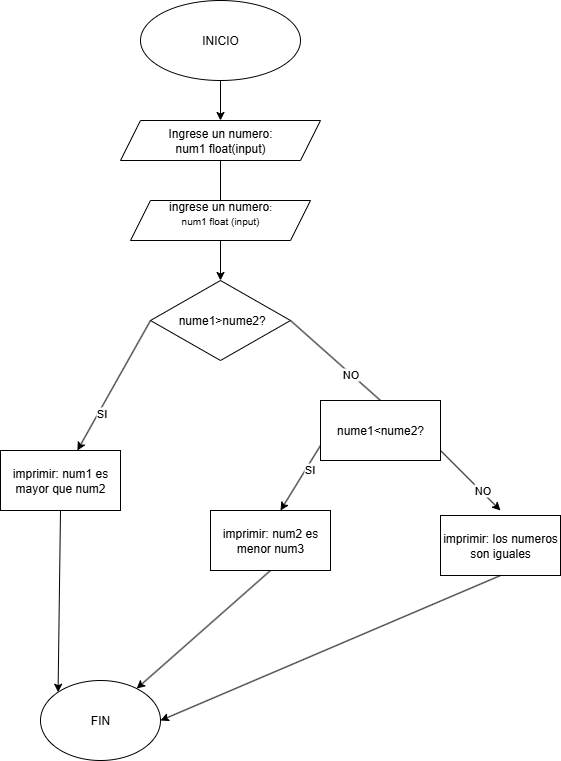

The diagram above was exported from draw.io. Its source (the exported page's mxGraphModel, read from the mxfile embedded in the PNG):
<mxGraphModel dx="872" dy="465" grid="1" gridSize="10" guides="1" tooltips="1" connect="1" arrows="1" fold="1" page="1" pageScale="1" pageWidth="827" pageHeight="1169" math="0" shadow="0">
  <root>
    <mxCell id="0" />
    <mxCell id="1" parent="0" />
    <mxCell id="BF-kqdvJJraryWfraWXD-1" value="INICIO" style="ellipse;whiteSpace=wrap;html=1;" vertex="1" parent="1">
      <mxGeometry x="320" y="40" width="160" height="80" as="geometry" />
    </mxCell>
    <mxCell id="BF-kqdvJJraryWfraWXD-2" value="" style="endArrow=classic;html=1;rounded=0;exitX=0.5;exitY=1;exitDx=0;exitDy=0;" edge="1" parent="1" source="BF-kqdvJJraryWfraWXD-1">
      <mxGeometry width="50" height="50" relative="1" as="geometry">
        <mxPoint x="390" y="220" as="sourcePoint" />
        <mxPoint x="400" y="160" as="targetPoint" />
      </mxGeometry>
    </mxCell>
    <mxCell id="h7scuikCiRZuGzbBuQMT-1" value="Ingrese un numero:&lt;div&gt;num1 float(input)&lt;/div&gt;" style="shape=parallelogram;perimeter=parallelogramPerimeter;whiteSpace=wrap;html=1;fixedSize=1;" vertex="1" parent="1">
      <mxGeometry x="300" y="160" width="200" height="40" as="geometry" />
    </mxCell>
    <mxCell id="m6behjhSisgSAWPEwbcJ-1" value="" style="endArrow=none;html=1;rounded=0;entryX=0.5;entryY=1;entryDx=0;entryDy=0;" edge="1" parent="1" target="h7scuikCiRZuGzbBuQMT-1">
      <mxGeometry width="50" height="50" relative="1" as="geometry">
        <mxPoint x="400" y="240" as="sourcePoint" />
        <mxPoint x="440" y="180" as="targetPoint" />
      </mxGeometry>
    </mxCell>
    <mxCell id="m6behjhSisgSAWPEwbcJ-2" value="ingrese un numero&lt;span style=&quot;font-size: 10px;&quot;&gt;:&lt;/span&gt;&lt;div&gt;&lt;span style=&quot;font-size: 10px;&quot;&gt;num1 float (input)&lt;br&gt;&lt;/span&gt;&lt;div&gt;&lt;br&gt;&lt;/div&gt;&lt;/div&gt;" style="shape=parallelogram;perimeter=parallelogramPerimeter;whiteSpace=wrap;html=1;fixedSize=1;" vertex="1" parent="1">
      <mxGeometry x="310" y="240" width="180" height="40" as="geometry" />
    </mxCell>
    <mxCell id="m6behjhSisgSAWPEwbcJ-3" value="" style="endArrow=classic;html=1;rounded=0;exitX=0.5;exitY=1;exitDx=0;exitDy=0;" edge="1" parent="1" source="m6behjhSisgSAWPEwbcJ-2">
      <mxGeometry width="50" height="50" relative="1" as="geometry">
        <mxPoint x="389" y="320" as="sourcePoint" />
        <mxPoint x="400" y="320" as="targetPoint" />
      </mxGeometry>
    </mxCell>
    <mxCell id="MfRmriF418hz1Ki_ZXvA-1" value="&amp;nbsp;nume1&amp;gt;nume2?" style="rhombus;whiteSpace=wrap;html=1;" vertex="1" parent="1">
      <mxGeometry x="330" y="320" width="140" height="80" as="geometry" />
    </mxCell>
    <mxCell id="Ug_-P68b8Jxhrw1hjzhO-2" value="" style="endArrow=classic;html=1;rounded=0;exitX=0;exitY=0.5;exitDx=0;exitDy=0;" edge="1" parent="1" source="MfRmriF418hz1Ki_ZXvA-1" target="UO81CEiOWANWIenHf5L4-2">
      <mxGeometry width="50" height="50" relative="1" as="geometry">
        <mxPoint x="390" y="520" as="sourcePoint" />
        <mxPoint x="240" y="520" as="targetPoint" />
      </mxGeometry>
    </mxCell>
    <mxCell id="NHPIrr76wRsLCLHDx7Ub-4" value="SI" style="edgeLabel;html=1;align=center;verticalAlign=middle;resizable=0;points=[];" vertex="1" connectable="0" parent="Ug_-P68b8Jxhrw1hjzhO-2">
      <mxGeometry x="0.4097" y="2" relative="1" as="geometry">
        <mxPoint as="offset" />
      </mxGeometry>
    </mxCell>
    <mxCell id="NHPIrr76wRsLCLHDx7Ub-1" value="" style="endArrow=none;html=1;rounded=0;" edge="1" parent="1">
      <mxGeometry width="50" height="50" relative="1" as="geometry">
        <mxPoint x="470" y="360" as="sourcePoint" />
        <mxPoint x="560" y="440" as="targetPoint" />
      </mxGeometry>
    </mxCell>
    <mxCell id="NHPIrr76wRsLCLHDx7Ub-3" value="NO" style="edgeLabel;html=1;align=center;verticalAlign=middle;resizable=0;points=[];" vertex="1" connectable="0" parent="NHPIrr76wRsLCLHDx7Ub-1">
      <mxGeometry x="0.3283" y="-1" relative="1" as="geometry">
        <mxPoint as="offset" />
      </mxGeometry>
    </mxCell>
    <mxCell id="LjRmxj-lnuQsR8YZPgCx-1" value="nume1&amp;lt;nume2?" style="rounded=0;whiteSpace=wrap;html=1;" vertex="1" parent="1">
      <mxGeometry x="500" y="440" width="120" height="60" as="geometry" />
    </mxCell>
    <mxCell id="UO81CEiOWANWIenHf5L4-1" value="" style="endArrow=classic;html=1;rounded=0;" edge="1" parent="1">
      <mxGeometry width="50" height="50" relative="1" as="geometry">
        <mxPoint x="620" y="490" as="sourcePoint" />
        <mxPoint x="680" y="550" as="targetPoint" />
      </mxGeometry>
    </mxCell>
    <mxCell id="l6uz9ZJTmukEzvF_rI1L-1" value="NO" style="edgeLabel;html=1;align=center;verticalAlign=middle;resizable=0;points=[];" vertex="1" connectable="0" parent="UO81CEiOWANWIenHf5L4-1">
      <mxGeometry x="0.35" y="1" relative="1" as="geometry">
        <mxPoint as="offset" />
      </mxGeometry>
    </mxCell>
    <mxCell id="UO81CEiOWANWIenHf5L4-2" value="imprimir: num1 es mayor que num2" style="rounded=0;whiteSpace=wrap;html=1;" vertex="1" parent="1">
      <mxGeometry x="180" y="490" width="120" height="60" as="geometry" />
    </mxCell>
    <mxCell id="l6uz9ZJTmukEzvF_rI1L-2" value="" style="endArrow=classic;html=1;rounded=0;exitX=0;exitY=0.75;exitDx=0;exitDy=0;" edge="1" parent="1" source="LjRmxj-lnuQsR8YZPgCx-1">
      <mxGeometry width="50" height="50" relative="1" as="geometry">
        <mxPoint x="470" y="585" as="sourcePoint" />
        <mxPoint x="460" y="550" as="targetPoint" />
      </mxGeometry>
    </mxCell>
    <mxCell id="l6uz9ZJTmukEzvF_rI1L-3" value="SI" style="edgeLabel;html=1;align=center;verticalAlign=middle;resizable=0;points=[];" vertex="1" connectable="0" parent="l6uz9ZJTmukEzvF_rI1L-2">
      <mxGeometry x="-0.3219" y="2" relative="1" as="geometry">
        <mxPoint as="offset" />
      </mxGeometry>
    </mxCell>
    <mxCell id="p5-qSjV1VoEV6DkReBp8-1" value="imprimir: num2 es menor num3" style="rounded=0;whiteSpace=wrap;html=1;" vertex="1" parent="1">
      <mxGeometry x="390" y="550" width="120" height="60" as="geometry" />
    </mxCell>
    <mxCell id="p5-qSjV1VoEV6DkReBp8-2" value="imprimir: los numeros son iguales" style="rounded=0;whiteSpace=wrap;html=1;" vertex="1" parent="1">
      <mxGeometry x="620" y="555" width="120" height="60" as="geometry" />
    </mxCell>
    <mxCell id="FC0wmtU7aHGbmGqjy1gG-6" value="" style="endArrow=classic;html=1;rounded=0;exitX=0.5;exitY=1;exitDx=0;exitDy=0;entryX=0;entryY=0;entryDx=0;entryDy=0;" edge="1" parent="1" source="UO81CEiOWANWIenHf5L4-2" target="FC0wmtU7aHGbmGqjy1gG-11">
      <mxGeometry width="50" height="50" relative="1" as="geometry">
        <mxPoint x="240" y="650" as="sourcePoint" />
        <mxPoint x="240" y="720" as="targetPoint" />
      </mxGeometry>
    </mxCell>
    <mxCell id="FC0wmtU7aHGbmGqjy1gG-9" value="" style="endArrow=classic;html=1;rounded=0;exitX=0.5;exitY=1;exitDx=0;exitDy=0;" edge="1" parent="1" source="p5-qSjV1VoEV6DkReBp8-1" target="FC0wmtU7aHGbmGqjy1gG-11">
      <mxGeometry width="50" height="50" relative="1" as="geometry">
        <mxPoint x="410" y="710" as="sourcePoint" />
        <mxPoint x="300" y="730" as="targetPoint" />
      </mxGeometry>
    </mxCell>
    <mxCell id="FC0wmtU7aHGbmGqjy1gG-10" value="" style="endArrow=classic;html=1;rounded=0;exitX=0.5;exitY=1;exitDx=0;exitDy=0;entryX=1;entryY=0.5;entryDx=0;entryDy=0;" edge="1" parent="1" source="p5-qSjV1VoEV6DkReBp8-2" target="FC0wmtU7aHGbmGqjy1gG-11">
      <mxGeometry width="50" height="50" relative="1" as="geometry">
        <mxPoint x="630" y="690" as="sourcePoint" />
        <mxPoint x="350" y="780" as="targetPoint" />
      </mxGeometry>
    </mxCell>
    <mxCell id="FC0wmtU7aHGbmGqjy1gG-11" value="FIN" style="ellipse;whiteSpace=wrap;html=1;" vertex="1" parent="1">
      <mxGeometry x="220" y="720" width="120" height="80" as="geometry" />
    </mxCell>
  </root>
</mxGraphModel>